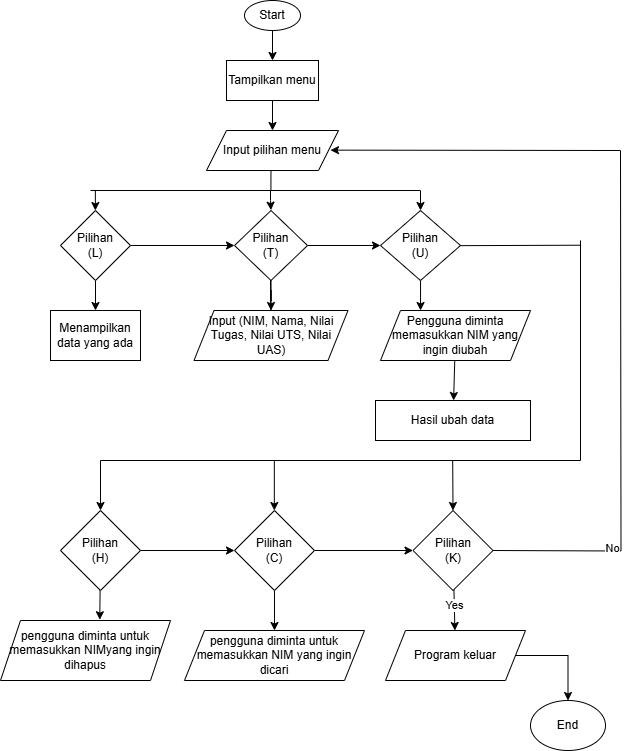

The diagram above was exported from draw.io. Its source (the exported page's mxGraphModel, read from the mxfile embedded in the PNG):
<mxGraphModel dx="2007" dy="2092" grid="1" gridSize="10" guides="1" tooltips="1" connect="1" arrows="1" fold="1" page="1" pageScale="1" pageWidth="1169" pageHeight="827" background="none" math="0" shadow="0">
  <root>
    <mxCell id="0" />
    <mxCell id="1" parent="0" />
    <mxCell id="iyM9i_-HkF2B2DF9f9JL-5" value="" style="edgeStyle=orthogonalEdgeStyle;rounded=0;orthogonalLoop=1;jettySize=auto;html=1;" edge="1" parent="1" source="iyM9i_-HkF2B2DF9f9JL-3" target="iyM9i_-HkF2B2DF9f9JL-4">
      <mxGeometry relative="1" as="geometry" />
    </mxCell>
    <mxCell id="iyM9i_-HkF2B2DF9f9JL-3" value="Start" style="ellipse;whiteSpace=wrap;html=1;" vertex="1" parent="1">
      <mxGeometry x="-476" y="-1150" width="56" height="30" as="geometry" />
    </mxCell>
    <mxCell id="iyM9i_-HkF2B2DF9f9JL-15" value="" style="edgeStyle=orthogonalEdgeStyle;rounded=0;orthogonalLoop=1;jettySize=auto;html=1;" edge="1" parent="1" source="iyM9i_-HkF2B2DF9f9JL-4" target="iyM9i_-HkF2B2DF9f9JL-14">
      <mxGeometry relative="1" as="geometry" />
    </mxCell>
    <mxCell id="iyM9i_-HkF2B2DF9f9JL-4" value="Tampilkan menu" style="rounded=0;whiteSpace=wrap;html=1;" vertex="1" parent="1">
      <mxGeometry x="-494" y="-1090" width="92" height="40" as="geometry" />
    </mxCell>
    <mxCell id="iyM9i_-HkF2B2DF9f9JL-14" value="Input pilihan menu" style="shape=parallelogram;perimeter=parallelogramPerimeter;whiteSpace=wrap;html=1;fixedSize=1;" vertex="1" parent="1">
      <mxGeometry x="-514" y="-1020" width="132" height="40" as="geometry" />
    </mxCell>
    <mxCell id="iyM9i_-HkF2B2DF9f9JL-68" value="" style="edgeStyle=orthogonalEdgeStyle;rounded=0;orthogonalLoop=1;jettySize=auto;html=1;" edge="1" parent="1" source="iyM9i_-HkF2B2DF9f9JL-16" target="iyM9i_-HkF2B2DF9f9JL-34">
      <mxGeometry relative="1" as="geometry" />
    </mxCell>
    <mxCell id="iyM9i_-HkF2B2DF9f9JL-73" value="" style="rounded=0;orthogonalLoop=1;jettySize=auto;html=1;" edge="1" parent="1" source="iyM9i_-HkF2B2DF9f9JL-16" target="iyM9i_-HkF2B2DF9f9JL-18">
      <mxGeometry relative="1" as="geometry" />
    </mxCell>
    <mxCell id="iyM9i_-HkF2B2DF9f9JL-16" value="Pilihan&lt;div&gt;(T)&lt;/div&gt;" style="rhombus;whiteSpace=wrap;html=1;" vertex="1" parent="1">
      <mxGeometry x="-486" y="-940" width="73" height="70" as="geometry" />
    </mxCell>
    <mxCell id="iyM9i_-HkF2B2DF9f9JL-69" value="" style="edgeStyle=orthogonalEdgeStyle;rounded=0;orthogonalLoop=1;jettySize=auto;html=1;" edge="1" parent="1" source="iyM9i_-HkF2B2DF9f9JL-17" target="iyM9i_-HkF2B2DF9f9JL-21">
      <mxGeometry relative="1" as="geometry" />
    </mxCell>
    <mxCell id="iyM9i_-HkF2B2DF9f9JL-72" value="" style="edgeStyle=orthogonalEdgeStyle;rounded=0;orthogonalLoop=1;jettySize=auto;html=1;" edge="1" parent="1" source="iyM9i_-HkF2B2DF9f9JL-17" target="iyM9i_-HkF2B2DF9f9JL-16">
      <mxGeometry relative="1" as="geometry" />
    </mxCell>
    <mxCell id="iyM9i_-HkF2B2DF9f9JL-17" value="Pilihan&lt;div&gt;(L)&lt;/div&gt;" style="rhombus;whiteSpace=wrap;html=1;" vertex="1" parent="1">
      <mxGeometry x="-660" y="-940" width="70" height="70" as="geometry" />
    </mxCell>
    <mxCell id="iyM9i_-HkF2B2DF9f9JL-45" value="" style="edgeStyle=elbowEdgeStyle;rounded=0;orthogonalLoop=1;jettySize=auto;html=1;elbow=vertical;entryX=0.5;entryY=0;entryDx=0;entryDy=0;" edge="1" parent="1" target="iyM9i_-HkF2B2DF9f9JL-39">
      <mxGeometry relative="1" as="geometry">
        <mxPoint x="-140" y="-910" as="sourcePoint" />
        <mxPoint x="-650" y="-660" as="targetPoint" />
        <Array as="points">
          <mxPoint x="-120" y="-690" />
        </Array>
      </mxGeometry>
    </mxCell>
    <mxCell id="iyM9i_-HkF2B2DF9f9JL-74" value="" style="rounded=0;orthogonalLoop=1;jettySize=auto;html=1;entryX=0.267;entryY=0;entryDx=0;entryDy=0;entryPerimeter=0;" edge="1" parent="1" source="iyM9i_-HkF2B2DF9f9JL-18" target="iyM9i_-HkF2B2DF9f9JL-35">
      <mxGeometry relative="1" as="geometry" />
    </mxCell>
    <mxCell id="iyM9i_-HkF2B2DF9f9JL-18" value="Pilihan&lt;div&gt;(U)&lt;/div&gt;" style="rhombus;whiteSpace=wrap;html=1;" vertex="1" parent="1">
      <mxGeometry x="-340" y="-940" width="80" height="70" as="geometry" />
    </mxCell>
    <mxCell id="iyM9i_-HkF2B2DF9f9JL-21" value="Menampilkan data yang ada" style="rounded=0;whiteSpace=wrap;html=1;" vertex="1" parent="1">
      <mxGeometry x="-670" y="-840" width="90" height="50" as="geometry" />
    </mxCell>
    <mxCell id="iyM9i_-HkF2B2DF9f9JL-24" value="" style="endArrow=none;html=1;rounded=0;" edge="1" parent="1">
      <mxGeometry width="50" height="50" relative="1" as="geometry">
        <mxPoint x="-630" y="-960" as="sourcePoint" />
        <mxPoint x="-300" y="-960" as="targetPoint" />
      </mxGeometry>
    </mxCell>
    <mxCell id="iyM9i_-HkF2B2DF9f9JL-25" value="" style="endArrow=none;html=1;rounded=0;entryX=0.402;entryY=0.988;entryDx=0;entryDy=0;entryPerimeter=0;" edge="1" parent="1">
      <mxGeometry width="50" height="50" relative="1" as="geometry">
        <mxPoint x="-449.57" y="-959.52" as="sourcePoint" />
        <mxPoint x="-449.50600000000003" y="-980" as="targetPoint" />
        <Array as="points">
          <mxPoint x="-449.57" y="-969.52" />
        </Array>
      </mxGeometry>
    </mxCell>
    <mxCell id="iyM9i_-HkF2B2DF9f9JL-31" value="" style="endArrow=classic;html=1;rounded=0;" edge="1" parent="1">
      <mxGeometry width="50" height="50" relative="1" as="geometry">
        <mxPoint x="-625.14" y="-960" as="sourcePoint" />
        <mxPoint x="-625.14" y="-940" as="targetPoint" />
      </mxGeometry>
    </mxCell>
    <mxCell id="iyM9i_-HkF2B2DF9f9JL-32" value="" style="endArrow=classic;html=1;rounded=0;entryX=0.499;entryY=-0.005;entryDx=0;entryDy=0;entryPerimeter=0;" edge="1" parent="1" target="iyM9i_-HkF2B2DF9f9JL-16">
      <mxGeometry width="50" height="50" relative="1" as="geometry">
        <mxPoint x="-450" y="-960" as="sourcePoint" />
        <mxPoint x="-450" y="-940" as="targetPoint" />
        <Array as="points">
          <mxPoint x="-450" y="-950" />
        </Array>
      </mxGeometry>
    </mxCell>
    <mxCell id="iyM9i_-HkF2B2DF9f9JL-33" value="" style="endArrow=classic;html=1;rounded=0;" edge="1" parent="1">
      <mxGeometry width="50" height="50" relative="1" as="geometry">
        <mxPoint x="-300" y="-960" as="sourcePoint" />
        <mxPoint x="-300" y="-940" as="targetPoint" />
      </mxGeometry>
    </mxCell>
    <mxCell id="iyM9i_-HkF2B2DF9f9JL-34" value="Input (NIM, Nama, Nilai Tugas, Nilai UTS, Nilai UAS)" style="shape=parallelogram;perimeter=parallelogramPerimeter;whiteSpace=wrap;html=1;fixedSize=1;" vertex="1" parent="1">
      <mxGeometry x="-526.5" y="-840" width="154" height="50" as="geometry" />
    </mxCell>
    <mxCell id="iyM9i_-HkF2B2DF9f9JL-40" value="" style="edgeStyle=none;rounded=0;orthogonalLoop=1;jettySize=auto;html=1;" edge="1" parent="1" source="iyM9i_-HkF2B2DF9f9JL-35" target="iyM9i_-HkF2B2DF9f9JL-36">
      <mxGeometry relative="1" as="geometry" />
    </mxCell>
    <mxCell id="iyM9i_-HkF2B2DF9f9JL-35" value="Pengguna diminta memasukkan NIM yang ingin diubah" style="shape=parallelogram;perimeter=parallelogramPerimeter;whiteSpace=wrap;html=1;fixedSize=1;" vertex="1" parent="1">
      <mxGeometry x="-340" y="-840" width="150" height="50" as="geometry" />
    </mxCell>
    <mxCell id="iyM9i_-HkF2B2DF9f9JL-36" value="Hasil ubah data" style="rounded=0;whiteSpace=wrap;html=1;" vertex="1" parent="1">
      <mxGeometry x="-345" y="-750" width="155" height="40" as="geometry" />
    </mxCell>
    <mxCell id="iyM9i_-HkF2B2DF9f9JL-57" value="" style="rounded=0;orthogonalLoop=1;jettySize=auto;html=1;" edge="1" parent="1" source="iyM9i_-HkF2B2DF9f9JL-37" target="iyM9i_-HkF2B2DF9f9JL-52">
      <mxGeometry relative="1" as="geometry" />
    </mxCell>
    <mxCell id="iyM9i_-HkF2B2DF9f9JL-65" value="Yes" style="edgeLabel;html=1;align=center;verticalAlign=middle;resizable=0;points=[];" vertex="1" connectable="0" parent="iyM9i_-HkF2B2DF9f9JL-57">
      <mxGeometry x="-0.2333" relative="1" as="geometry">
        <mxPoint y="-1" as="offset" />
      </mxGeometry>
    </mxCell>
    <mxCell id="iyM9i_-HkF2B2DF9f9JL-37" value="Pilihan&lt;div&gt;(K)&lt;/div&gt;" style="rhombus;whiteSpace=wrap;html=1;" vertex="1" parent="1">
      <mxGeometry x="-307.5" y="-640" width="80" height="80" as="geometry" />
    </mxCell>
    <mxCell id="iyM9i_-HkF2B2DF9f9JL-43" value="" style="edgeStyle=none;rounded=0;orthogonalLoop=1;jettySize=auto;html=1;" edge="1" parent="1" source="iyM9i_-HkF2B2DF9f9JL-38" target="iyM9i_-HkF2B2DF9f9JL-37">
      <mxGeometry relative="1" as="geometry" />
    </mxCell>
    <mxCell id="iyM9i_-HkF2B2DF9f9JL-58" value="" style="edgeStyle=orthogonalEdgeStyle;rounded=0;orthogonalLoop=1;jettySize=auto;html=1;" edge="1" parent="1" source="iyM9i_-HkF2B2DF9f9JL-38" target="iyM9i_-HkF2B2DF9f9JL-54">
      <mxGeometry relative="1" as="geometry" />
    </mxCell>
    <mxCell id="iyM9i_-HkF2B2DF9f9JL-38" value="Pilihan&lt;div&gt;(C)&lt;/div&gt;" style="rhombus;whiteSpace=wrap;html=1;" vertex="1" parent="1">
      <mxGeometry x="-486" y="-640" width="80" height="80" as="geometry" />
    </mxCell>
    <mxCell id="iyM9i_-HkF2B2DF9f9JL-42" value="" style="edgeStyle=none;rounded=0;orthogonalLoop=1;jettySize=auto;html=1;" edge="1" parent="1" source="iyM9i_-HkF2B2DF9f9JL-39" target="iyM9i_-HkF2B2DF9f9JL-38">
      <mxGeometry relative="1" as="geometry" />
    </mxCell>
    <mxCell id="iyM9i_-HkF2B2DF9f9JL-59" value="" style="rounded=0;orthogonalLoop=1;jettySize=auto;html=1;entryX=0.584;entryY=-0.013;entryDx=0;entryDy=0;entryPerimeter=0;" edge="1" parent="1" source="iyM9i_-HkF2B2DF9f9JL-39" target="iyM9i_-HkF2B2DF9f9JL-55">
      <mxGeometry relative="1" as="geometry" />
    </mxCell>
    <mxCell id="iyM9i_-HkF2B2DF9f9JL-39" value="Pilihan&lt;div&gt;(H)&lt;/div&gt;" style="rhombus;whiteSpace=wrap;html=1;" vertex="1" parent="1">
      <mxGeometry x="-660" y="-640" width="80" height="80" as="geometry" />
    </mxCell>
    <mxCell id="iyM9i_-HkF2B2DF9f9JL-47" value="" style="endArrow=none;html=1;rounded=0;" edge="1" parent="1">
      <mxGeometry width="50" height="50" relative="1" as="geometry">
        <mxPoint x="-260" y="-904.8499999999999" as="sourcePoint" />
        <mxPoint x="-140" y="-905.29" as="targetPoint" />
      </mxGeometry>
    </mxCell>
    <mxCell id="iyM9i_-HkF2B2DF9f9JL-48" value="" style="endArrow=classic;html=1;rounded=0;" edge="1" parent="1">
      <mxGeometry width="50" height="50" relative="1" as="geometry">
        <mxPoint x="-446.17" y="-690" as="sourcePoint" />
        <mxPoint x="-446.17" y="-640" as="targetPoint" />
      </mxGeometry>
    </mxCell>
    <mxCell id="iyM9i_-HkF2B2DF9f9JL-50" value="" style="endArrow=classic;html=1;rounded=0;entryX=0.5;entryY=0;entryDx=0;entryDy=0;" edge="1" parent="1" target="iyM9i_-HkF2B2DF9f9JL-37">
      <mxGeometry width="50" height="50" relative="1" as="geometry">
        <mxPoint x="-267.81" y="-690" as="sourcePoint" />
        <mxPoint x="-266.124" y="-645" as="targetPoint" />
      </mxGeometry>
    </mxCell>
    <mxCell id="iyM9i_-HkF2B2DF9f9JL-63" value="" style="edgeStyle=orthogonalEdgeStyle;rounded=0;orthogonalLoop=1;jettySize=auto;html=1;" edge="1" parent="1" source="iyM9i_-HkF2B2DF9f9JL-52" target="iyM9i_-HkF2B2DF9f9JL-62">
      <mxGeometry relative="1" as="geometry" />
    </mxCell>
    <mxCell id="iyM9i_-HkF2B2DF9f9JL-52" value="Program keluar" style="shape=parallelogram;perimeter=parallelogramPerimeter;whiteSpace=wrap;html=1;fixedSize=1;" vertex="1" parent="1">
      <mxGeometry x="-335" y="-520" width="140" height="50" as="geometry" />
    </mxCell>
    <mxCell id="iyM9i_-HkF2B2DF9f9JL-54" value="pengguna diminta untuk memasukkan NIM yang ingin dicari" style="shape=parallelogram;perimeter=parallelogramPerimeter;whiteSpace=wrap;html=1;fixedSize=1;" vertex="1" parent="1">
      <mxGeometry x="-536" y="-520" width="180" height="50" as="geometry" />
    </mxCell>
    <mxCell id="iyM9i_-HkF2B2DF9f9JL-55" value="pengguna diminta untuk memasukkan NIMyang ingin dihapus" style="shape=parallelogram;perimeter=parallelogramPerimeter;whiteSpace=wrap;html=1;fixedSize=1;" vertex="1" parent="1">
      <mxGeometry x="-720" y="-530" width="170" height="60" as="geometry" />
    </mxCell>
    <mxCell id="iyM9i_-HkF2B2DF9f9JL-60" value="" style="endArrow=none;html=1;rounded=0;edgeStyle=orthogonalEdgeStyle;" edge="1" parent="1">
      <mxGeometry width="50" height="50" relative="1" as="geometry">
        <mxPoint x="-227.5" y="-600" as="sourcePoint" />
        <mxPoint x="-100" y="-1000" as="targetPoint" />
      </mxGeometry>
    </mxCell>
    <mxCell id="iyM9i_-HkF2B2DF9f9JL-64" value="No" style="edgeLabel;html=1;align=center;verticalAlign=middle;resizable=0;points=[];" vertex="1" connectable="0" parent="iyM9i_-HkF2B2DF9f9JL-60">
      <mxGeometry x="-0.5488" y="3" relative="1" as="geometry">
        <mxPoint as="offset" />
      </mxGeometry>
    </mxCell>
    <mxCell id="iyM9i_-HkF2B2DF9f9JL-61" value="" style="endArrow=classic;html=1;rounded=0;" edge="1" parent="1">
      <mxGeometry width="50" height="50" relative="1" as="geometry">
        <mxPoint x="-100" y="-1000" as="sourcePoint" />
        <mxPoint x="-390" y="-1000.37" as="targetPoint" />
      </mxGeometry>
    </mxCell>
    <mxCell id="iyM9i_-HkF2B2DF9f9JL-62" value="End" style="ellipse;whiteSpace=wrap;html=1;" vertex="1" parent="1">
      <mxGeometry x="-190" y="-450" width="75" height="50" as="geometry" />
    </mxCell>
    <mxCell id="iyM9i_-HkF2B2DF9f9JL-66" value="" style="endArrow=none;html=1;rounded=0;" edge="1" parent="1" source="iyM9i_-HkF2B2DF9f9JL-34">
      <mxGeometry width="50" height="50" relative="1" as="geometry">
        <mxPoint x="-494" y="-830" as="sourcePoint" />
        <mxPoint x="-450" y="-870" as="targetPoint" />
      </mxGeometry>
    </mxCell>
  </root>
</mxGraphModel>